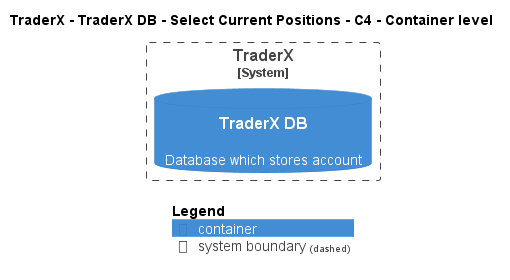

The diagram above was rendered by PlantUML. Its source (embedded in the PNG):
@startuml
!pragma layout smetana
!include ..\..\..\..\..\..\..\.c4s\C4_Container.puml

AddElementTag("c4interflow:lifecycle:new", $bgColor=green, $fontColor=#ffffff, $borderColor=green, $shadowing="False")
AddElementTag("c4interflow:lifecycle:changed", $bgColor=orange, $fontColor=#ffffff, $borderColor=orange, $shadowing="False")
AddElementTag("c4interflow:lifecycle:removed", $bgColor=red, $fontColor=#ffffff, $borderColor=red, $shadowing="False")

AddRelTag("c4interflow:lifecycle:new", $textColor=green, $lineColor=green)
AddRelTag("c4interflow:lifecycle:changed", $textColor=orange, $lineColor=orange)
AddRelTag("c4interflow:lifecycle:removed", $textColor=red, $lineColor=red)

SHOW_PERSON_PORTRAIT()
LAYOUT_TOP_DOWN()

skinparam linetype polyline

title TraderX - TraderX DB - Select Current Positions - C4 - Container level


System_Boundary(TraderX.SoftwareSystems.TraderX, "TraderX") {
    ContainerDb(TraderX.SoftwareSystems.TraderX.Containers.TraderXDB, "TraderX DB", "", "Database which stores account")
}



SHOW_LEGEND()
@enduml